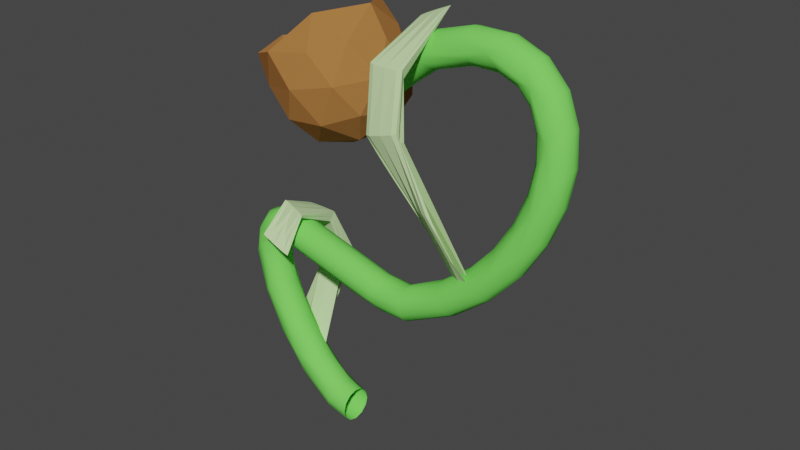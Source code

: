 # Source: untitled.blend  (saved by Blender 3.3.6; exported with 4.5.12 LTS)
import bpy
from mathutils import Matrix  # noqa: F401  (used for matrix-valued properties, if any)

bpy.ops.wm.read_factory_settings(use_empty=True)
scene = bpy.context.scene
scene.name = 'Scene'

# ---- collections
col_collection = bpy.data.collections.new('Collection'); scene.collection.children.link(col_collection)

# ---- materials (node trees are filled in below, after node groups)
mat_stem = bpy.data.materials.new('Stem')
mat_stem.use_transparent_shadow = False
mat_head = bpy.data.materials.new('Head')
mat_head.use_transparent_shadow = False
mat_leafs = bpy.data.materials.new('Leafs')
mat_leafs.use_transparent_shadow = False

# ---- material node trees
mat_stem.use_nodes = True; mat_stem.node_tree.nodes.clear()
_N = mat_stem.node_tree.nodes; _L = mat_stem.node_tree.links
n0 = _N.new('ShaderNodeBsdfPrincipled'); n0.name = 'Principled BSDF'; n0.location = (10, 300)
n0.distribution = 'GGX'
n0.subsurface_method = 'RANDOM_WALK_SKIN'
n0.inputs[0].default_value = (0.1912, 0.8, 0.1137, 1.0)
n0.inputs[3].default_value = 1.45
n0.inputs[11].default_value = 1.01
n0.inputs[13].default_value = 0.0
n0.inputs[20].default_value = 0.0
n0.inputs[27].default_value = (0.0, 0.0, 0.0, 1.0)
n0.inputs[28].default_value = 1.0
n1 = _N.new('ShaderNodeOutputMaterial'); n1.name = 'Material Output'; n1.location = (300, 300)
_L.new(n0.outputs[0], n1.inputs[0])
n1.is_active_output = True
mat_head.use_nodes = True; mat_head.node_tree.nodes.clear()
_N = mat_head.node_tree.nodes; _L = mat_head.node_tree.links
n0 = _N.new('ShaderNodeBsdfPrincipled'); n0.name = 'Principled BSDF'; n0.location = (10, 300)
n0.distribution = 'GGX'
n0.subsurface_method = 'RANDOM_WALK_SKIN'
n0.inputs[0].default_value = (0.3844, 0.1656, 0.04843, 1.0)
n0.inputs[3].default_value = 1.45
n0.inputs[11].default_value = 1.01
n0.inputs[13].default_value = 0.0
n0.inputs[20].default_value = 0.0
n0.inputs[27].default_value = (0.0, 0.0, 0.0, 1.0)
n0.inputs[28].default_value = 1.0
n1 = _N.new('ShaderNodeOutputMaterial'); n1.name = 'Material Output'; n1.location = (300, 300)
_L.new(n0.outputs[0], n1.inputs[0])
n1.is_active_output = True
mat_leafs.use_nodes = True; mat_leafs.node_tree.nodes.clear()
_N = mat_leafs.node_tree.nodes; _L = mat_leafs.node_tree.links
n0 = _N.new('ShaderNodeBsdfPrincipled'); n0.name = 'Principled BSDF'; n0.location = (10, 300)
n0.distribution = 'GGX'
n0.subsurface_method = 'RANDOM_WALK_SKIN'
n0.inputs[0].default_value = (0.5795, 0.8, 0.3993, 1.0)
n0.inputs[3].default_value = 1.45
n0.inputs[11].default_value = 1.01
n0.inputs[13].default_value = 0.0
n0.inputs[20].default_value = 0.0
n0.inputs[27].default_value = (0.0, 0.0, 0.0, 1.0)
n0.inputs[28].default_value = 1.0
n1 = _N.new('ShaderNodeOutputMaterial'); n1.name = 'Material Output'; n1.location = (300, 300)
_L.new(n0.outputs[0], n1.inputs[0])
n1.is_active_output = True

# ---- world
world_world = bpy.data.worlds.new('World'); scene.world = world_world
world_world.use_nodes = True; world_world.node_tree.nodes.clear()
_N = world_world.node_tree.nodes; _L = world_world.node_tree.links
n0 = _N.new('ShaderNodeOutputWorld'); n0.name = 'World Output'; n0.location = (300, 300)
n1 = _N.new('ShaderNodeBackground'); n1.name = 'Background'; n1.location = (10, 300)
n1.inputs[0].default_value = (0.05088, 0.05088, 0.05088, 1.0)
_L.new(n1.outputs[0], n0.inputs[0])
n0.is_active_output = True
world_world.color = (0.05088, 0.05088, 0.05088)
world_world.use_sun_shadow = False
world_world.sun_shadow_jitter_overblur = 0.0

# ---- meshes
me_nurbscurve = bpy.data.meshes.new('NurbsCurve')
me_nurbscurve.from_pydata([(0.1546, -0.1423, -0.4768), (0.155, -0.1057, -0.4402), (0.1553, -0.05573, -0.4268), (0.1554, -0.005732, -0.4402), (0.1549, 0.02837, -0.4781), (0.1547, 0.04397, -0.5327), (0.1543, 0.03087, -0.5768), (0.1539, -0.005726, -0.6134), (0.1536, -0.05573, -0.6268), (0.1535, -0.1057, -0.6134), (0.1537, -0.1423, -0.5768), (0.1541, -0.1557, -0.5268), (0.05772, -0.1396, -0.456), (0.06968, -0.1027, -0.4208), (0.0682, -0.0531, -0.4052), (0.0731, -0.004178, -0.4212), (0.01519, 0.03474, -0.5456), (0.003933, -0.001757, -0.5814), (0.04074, -0.05327, -0.607), (0.04299, -0.1033, -0.594), (0.009562, -0.1387, -0.5451), (0.02774, -0.1523, -0.4986), (-0.02051, 0.03821, -0.4109), (-0.04602, 0.05274, -0.4543), (-0.102, -0.04553, -0.5395), (-0.0647, -0.09772, -0.5451), (-0.1211, -0.1267, -0.3407), (-0.0988, -0.09062, -0.3103), (-0.09701, -0.04045, -0.2924), (-0.09265, 0.008532, -0.3119), (-0.1871, 0.04998, -0.4098), (-0.2091, 0.01406, -0.4407), (-0.2151, -0.08582, -0.4394), (-0.1976, -0.1231, -0.4072), (-0.2531, -0.1291, -0.2942), (-0.2064, 0.05656, -0.2541), (-0.3347, 0.0818, -0.1904), (-0.321, -0.02495, -0.3551), (-0.3507, -0.09991, -0.09549), (-0.2748, -0.07173, -0.1276), (-0.2589, -0.02138, -0.1205), (-0.2659, 0.03027, -0.1318), (-0.3683, 0.07146, -0.2175), (-0.3998, 0.03764, -0.2389), (-0.4087, -0.06477, -0.2347), (-0.3832, -0.1017, -0.2104), (-0.3699, 0.0789, -0.04533), (-0.5063, 0.001111, -0.1192), (-0.4104, -0.04726, 0.08187), (-0.3876, -5.63e-05, 0.07319), (-0.4, 0.0512, 0.0748), (-0.5129, 0.09529, 0.0004397), (-0.5517, 0.0617, -0.009247), (-0.5624, -0.03748, -0.002006), (-0.5312, -0.07666, 0.01283), (-0.488, -0.09297, 0.03618), (-0.4921, -0.07005, 0.1732), (-0.4732, 0.1011, 0.1588), (-0.5199, 0.1186, 0.1424), (-0.6262, 0.02745, 0.1216), (-0.4731, -0.02739, 0.2603), (-0.4534, 0.01913, 0.2487), (-0.4621, 0.06972, 0.25), (-0.5933, 0.1195, 0.2226), (-0.6165, 0.07964, 0.156), (-0.6271, -0.01948, 0.1639), (-0.6126, -0.05197, 0.2406), (-0.574, -0.06373, 0.3063), (-0.5136, -0.05259, 0.3335), (-0.4946, 0.1169, 0.3096), (-0.5433, 0.1378, 0.3199), (-0.6351, 0.09163, 0.2671), (-0.6539, 0.04362, 0.2718), (-0.6461, -0.007232, 0.2774), (-0.4613, -0.01634, 0.3539), (-0.4501, 0.0279, 0.3343), (-0.4554, 0.08007, 0.3353), (-0.5834, 0.1339, 0.3584), (-0.6216, 0.1031, 0.3748), (-0.6395, 0.05577, 0.3859), (-0.6321, 0.004618, 0.3888), (-0.6015, -0.03667, 0.3826), (-0.4749, -0.04584, 0.3972), (-0.47, 0.1232, 0.3628), (-0.493, 0.1465, 0.4053), (-0.533, 0.1422, 0.4382), (-0.5587, 0.1132, 0.4726), (-0.5707, 0.0668, 0.492), (-0.5658, 0.01527, 0.4912), (-0.5454, -0.02753, 0.4705), (-0.4966, -0.04882, 0.4506), (-0.3706, 0.122, 0.3565), (-0.4279, 0.1448, 0.4664), (-0.471, 0.1162, 0.5059), (-0.4904, 0.06999, 0.5253), (-0.4732, 0.01919, 0.5269), (-0.4682, -0.02483, 0.4988), (-0.3626, -0.04741, 0.3916), (-0.3695, -0.01919, 0.3479), (-0.3604, 0.02648, 0.3222), (-0.369, 0.07831, 0.3267), (-0.36, 0.1456, 0.4015), (-0.3537, 0.06899, 0.5216), (-0.2813, 0.1129, 0.4809), (-0.2807, 0.01522, 0.5019), (-0.2841, -0.02833, 0.4738), (-0.2933, -0.05185, 0.4285), (0.1139, -0.03415, 0.2287), (0.1185, 0.01172, 0.2035), (0.1131, 0.06359, 0.2076), (0.2955, 0.1233, 0.2954), (0.2967, 0.0953, 0.3395), (0.1563, 0.00165, 0.3928), (0.2954, -0.04596, 0.3322), (0.2897, -0.06957, 0.2862), (0.284, -0.06688, 0.2358), (0.2852, 0.1025, 0.1989), (0.2913, 0.126, 0.2446), (0.3003, 0.04929, 0.3638), (0.34, -0.03956, 0.1859), (0.3476, 0.006241, 0.1615), (0.3404, 0.05782, 0.1648), (0.3608, -0.003057, 0.3544), (0.5005, -0.06838, 0.2285), (0.5099, -0.03892, 0.1852), (0.5145, 0.005712, 0.1645), (0.5127, 0.05499, 0.165), (0.5055, 0.1001, 0.1922), (0.4946, 0.1246, 0.2382), (0.4834, 0.1217, 0.2901), (0.4739, 0.09272, 0.3329), (0.4695, 0.04757, 0.3548), (0.4711, -0.002647, 0.3533), (0.4783, -0.04679, 0.3263), (0.4894, -0.07117, 0.2805), (0.7717, -0.0554, 0.3632), (0.7936, -0.02675, 0.326), (0.8039, 0.01957, 0.3054), (0.7998, 0.07116, 0.3067), (0.7824, 0.1142, 0.3296), (0.8712, 0.1445, 0.4435), (0.7287, 0.1338, 0.4116), (0.7067, 0.1052, 0.4487), (0.6965, 0.05883, 0.4694), (0.7006, 0.007245, 0.4681), (0.718, -0.03578, 0.4452), (0.744, -0.05871, 0.4068), (0.9713, -0.0396, 0.5201), (0.9993, -0.01046, 0.4877), (1.012, 0.03608, 0.4693), (1.007, 0.08757, 0.4696), (0.9848, 0.1302, 0.4887), (0.9161, 0.1486, 0.559), (0.8881, 0.1195, 0.5913), (0.875, 0.07297, 0.6098), (0.8803, 0.02148, 0.6094), (0.9026, -0.02115, 0.5904), (1.018, -0.03516, 0.6356), (1.191, -0.01219, 0.7948), (1.161, 0.008553, 0.6735), (1.176, 0.05537, 0.6577), (1.17, 0.1067, 0.6569), (1.143, 0.1489, 0.6714), (1.168, 0.1796, 0.7885), (1.062, 0.1659, 0.7276), (1.029, 0.1362, 0.7543), (1.014, 0.08938, 0.7701), (1.02, 0.038, 0.7709), (1.047, -0.004161, 0.7564), (1.277, 0.02924, 0.8734), (1.294, 0.07637, 0.8606), (1.287, 0.1276, 0.8585), (1.258, 0.1692, 0.8678), (1.214, 0.1955, 1.016), (1.131, 0.1542, 0.928), (1.114, 0.107, 0.9408), (1.121, 0.05581, 0.9429), (1.15, 0.01419, 0.9337), (1.242, 0.004487, 1.024), (1.331, 0.02868, 1.182), (1.349, 0.0506, 1.078), (1.367, 0.0981, 1.069), (1.36, 0.1492, 1.065), (1.328, 0.1902, 1.068), (1.303, 0.2196, 1.169), (1.192, 0.1724, 1.102), (1.174, 0.1249, 1.112), (1.181, 0.07382, 1.115), (1.213, 0.03283, 1.112), (1.375, 0.0717, 1.278), (1.394, 0.1196, 1.273), (1.386, 0.1705, 1.268), (1.353, 0.2108, 1.264), (1.251, 0.2323, 1.367), (1.214, 0.1897, 1.267), (1.195, 0.1418, 1.272), (1.203, 0.09091, 1.278), (1.235, 0.05067, 1.282), (1.281, 0.04302, 1.39), (1.314, 0.05834, 1.458), (1.353, 0.09161, 1.466), (1.371, 0.1401, 1.465), (1.364, 0.1907, 1.458), (1.332, 0.23, 1.445), (1.265, 0.2559, 1.51), (1.198, 0.205, 1.411), (1.179, 0.1566, 1.411), (1.187, 0.1059, 1.419), (1.218, 0.0666, 1.431), (1.246, 0.07464, 1.61), (1.28, 0.1092, 1.629), (1.295, 0.1583, 1.635), (1.289, 0.2087, 1.625), (1.262, 0.2469, 1.602), (1.181, 0.2519, 1.545), (1.147, 0.2173, 1.525), (1.132, 0.1683, 1.52), (1.138, 0.1179, 1.53), (1.165, 0.07962, 1.552), (1.158, 0.07005, 1.644), (1.13, 0.08713, 1.723), (1.152, 0.1229, 1.754), (1.162, 0.1725, 1.764), (1.158, 0.2227, 1.752), (1.141, 0.26, 1.721), (1.115, 0.2744, 1.678), (1.087, 0.262, 1.636), (1.065, 0.2262, 1.606), (1.055, 0.1766, 1.596), (1.059, 0.1264, 1.608), (1.076, 0.08915, 1.639), (0.9677, 0.09436, 1.786), (0.9753, 0.1308, 1.822), (0.9789, 0.1807, 1.835), (0.9776, 0.2308, 1.821), (0.9718, 0.2675, 1.785), (0.8747, 0.2831, 1.751), (0.9536, 0.2679, 1.687), (0.946, 0.2315, 1.651), (0.9424, 0.1815, 1.638), (0.9437, 0.1315, 1.651), (0.9495, 0.09476, 1.687), (0.8955, 0.08272, 1.75), (0.7636, 0.09528, 1.786), (0.7583, 0.1318, 1.823), (0.756, 0.1818, 1.836), (0.7573, 0.2318, 1.823), (0.7618, 0.2685, 1.787), (0.7751, 0.2687, 1.687), (0.7804, 0.2321, 1.651), (0.7827, 0.1822, 1.638), (0.7814, 0.1321, 1.651), (0.7769, 0.09547, 1.687), (0.4596, 0.08648, 1.692), (0.4846, 0.1247, 1.745), (0.4663, 0.1741, 1.753), (0.4811, 0.2245, 1.745), (0.4526, 0.2599, 1.691), (0.4767, 0.2737, 1.648), (0.5033, 0.2611, 1.606), (0.5452, 0.2256, 1.583), (0.5486, 0.1758, 1.569), (0.5492, 0.1263, 1.584), (0.5111, 0.08807, 1.607), (0.487, 0.07409, 1.651), (0.362, 0.1168, 1.665), (0.3568, 0.2166, 1.664), (0.3075, 0.1629, 1.64), (0.42, 0.2168, 1.492), (0.4322, 0.1672, 1.483), (0.4261, 0.117, 1.494), (0.05552, 0.05348, 1.363), (0.03459, 0.08946, 1.394), (0.02953, 0.1895, 1.393), (0.04663, 0.2265, 1.361), (0.07432, 0.2407, 1.32), (0.136, 0.1426, 1.238), (0.0239, 0.1393, 1.405), (0.1041, 0.2284, 1.28), (0.1234, 0.1923, 1.248), (0.1281, 0.09225, 1.249), (0.1122, 0.05528, 1.282), (0.08452, 0.04107, 1.323), (-0.1353, 0.04502, 1.268), (-0.1342, 0.08376, 1.306), (-0.1335, 0.1313, 1.318), (-0.1335, 0.1783, 1.307), (-0.1341, 0.2157, 1.27), (-0.1351, 0.2307, 1.215), (-0.05488, 0.2193, 1.188), (-0.04399, 0.1827, 1.152), (-0.04508, 0.1327, 1.137), (-0.04162, 0.08305, 1.152), (-0.05052, 0.04611, 1.188), (-0.1363, 0.03007, 1.213), (-0.1359, 0.2181, 1.173), (-0.1366, 0.1815, 1.136), (-0.1371, 0.1316, 1.123), (-0.1372, 0.08153, 1.136), (-0.1369, 0.04487, 1.172)], [], [(16, 5, 6), (22, 15, 4), (24, 17, 18), (20, 25, 19), (30, 23, 16), (35, 29, 22), (37, 31, 24), (32, 37, 24), (42, 36, 30), (34, 45, 33), (36, 46, 35), (48, 38, 39), (46, 50, 41), (47, 52, 43), (53, 47, 44), (56, 55, 38), (51, 58, 36), (60, 56, 48), (57, 62, 50), (59, 64, 52), (65, 59, 53), (68, 67, 56), (63, 70, 58), (74, 68, 60), (69, 76, 62), (92, 84, 85), (90, 96, 89), (101, 91, 84), (102, 93, 94), (95, 102, 94), (97, 106, 90), (103, 92, 93), (97, 114, 106), (110, 101, 92), (107, 115, 97), (116, 109, 91), (118, 111, 102), (112, 118, 102), (113, 122, 112), (140, 151, 139), (158, 157, 147), (158, 178, 157), (173, 163, 164), (185, 173, 174), (178, 188, 177), (179, 198, 178), (193, 184, 173), (205, 193, 194), (198, 208, 197), (214, 204, 193), (219, 230, 218), (243, 242, 231), (236, 247, 235), (265, 253, 254), (257, 266, 256), (267, 265, 255), (266, 267, 255), (271, 264, 253), (259, 275, 258), (277, 272, 267), (273, 277, 267), (276, 279, 268), (280, 276, 270), (12, 0, 1, 13), (13, 1, 2, 14), (2, 3, 15, 14), (6, 7, 17, 16), (4, 15, 3), (7, 8, 18, 17), (18, 8, 9, 19), (19, 9, 10, 20), (20, 10, 11, 21), (4, 5, 23, 22), (24, 18, 19, 25), (16, 23, 5), (34, 21, 12, 26), (26, 12, 13, 27), (27, 13, 14, 28), (14, 15, 29, 28), (16, 17, 31, 30), (22, 29, 15), (32, 25, 20, 33), (24, 31, 17), (25, 32, 24), (33, 20, 21, 34), (22, 23, 36, 35), (38, 26, 27, 39), (30, 36, 23), (26, 38, 34), (39, 27, 28, 40), (28, 29, 41, 40), (30, 31, 43, 42), (35, 41, 29), (44, 32, 33, 45), (37, 43, 31), (32, 44, 37), (39, 40, 49, 48), (35, 46, 41), (37, 47, 43), (44, 47, 37), (38, 55, 34), (49, 40, 41, 50), (51, 42, 43, 52), (42, 51, 36), (44, 45, 54, 53), (45, 34, 55, 54), (57, 46, 36, 58), (48, 56, 38), (46, 57, 50), (48, 49, 61, 60), (47, 59, 52), (53, 59, 47), (56, 67, 55), (61, 49, 50, 62), (63, 51, 52, 64), (51, 63, 58), (53, 54, 66, 65), (54, 55, 67, 66), (69, 57, 58, 70), (60, 68, 56), (57, 69, 62), (71, 64, 59, 72), (64, 71, 63), (59, 65, 73, 72), (60, 61, 75, 74), (66, 73, 65), (75, 61, 62, 76), (77, 63, 71, 78), (63, 77, 70), (78, 71, 72, 79), (72, 73, 80, 79), (73, 66, 81, 80), (67, 68, 82, 90), (67, 81, 66), (83, 69, 70, 84), (74, 82, 68), (69, 83, 76), (84, 70, 77, 85), (85, 77, 78, 86), (86, 78, 79, 87), (79, 80, 88, 87), (80, 81, 89, 88), (81, 67, 90, 89), (85, 86, 93, 92), (83, 91, 76), (84, 91, 83), (86, 87, 94, 93), (94, 87, 88, 95), (95, 88, 89, 96), (97, 82, 74, 98), (82, 97, 90), (98, 74, 75, 99), (75, 76, 100, 99), (104, 95, 96, 105), (91, 100, 76), (92, 101, 84), (102, 103, 93), (95, 104, 102), (105, 96, 90, 106), (107, 98, 99, 108), (98, 107, 97), (99, 100, 109, 108), (92, 103, 111, 110), (91, 109, 100), (112, 104, 105, 113), (102, 111, 103), (104, 112, 102), (113, 105, 106, 114), (91, 101, 117, 116), (97, 115, 114), (119, 107, 108, 120), (110, 117, 101), (107, 119, 115), (108, 109, 121, 120), (134, 114, 115, 123), (116, 121, 109), (112, 122, 118), (123, 115, 119, 124), (124, 119, 120, 125), (120, 121, 126, 125), (121, 116, 127, 126), (116, 117, 128, 127), (117, 110, 129, 128), (110, 111, 130, 129), (111, 118, 131, 130), (131, 118, 122, 132), (132, 122, 113, 133), (133, 113, 114, 134), (134, 123, 135, 146), (123, 124, 136, 135), (124, 125, 137, 136), (137, 125, 126, 138), (138, 126, 127, 139), (139, 127, 128, 140), (140, 128, 129, 141), (141, 129, 130, 142), (142, 130, 131, 143), (131, 132, 144, 143), (132, 133, 145, 144), (133, 134, 146, 145), (146, 135, 147, 157), (135, 136, 148, 147), (136, 137, 149, 148), (149, 137, 138, 150), (150, 138, 139, 151), (152, 141, 142, 153), (141, 152, 140), (153, 142, 143, 154), (143, 144, 155, 154), (144, 145, 156, 155), (145, 146, 157, 156), (147, 148, 159, 158), (148, 149, 160, 159), (160, 149, 150, 161), (161, 150, 151, 162), (162, 151, 140, 163), (163, 140, 152, 164), (164, 152, 153, 165), (165, 153, 154, 166), (154, 155, 167, 166), (155, 156, 168, 167), (169, 159, 160, 170), (157, 168, 156), (159, 169, 158), (160, 161, 171, 170), (161, 162, 172, 171), (164, 165, 174, 173), (163, 172, 162), (165, 166, 175, 174), (175, 166, 167, 176), (176, 167, 168, 177), (177, 168, 157, 178), (179, 158, 169, 180), (158, 179, 178), (180, 169, 170, 181), (170, 171, 182, 181), (171, 172, 183, 182), (172, 163, 184, 183), (174, 175, 186, 185), (173, 184, 163), (186, 175, 176, 187), (187, 176, 177, 188), (189, 180, 181, 190), (21, 11, 0, 12), (180, 189, 179), (181, 182, 191, 190), (182, 183, 192, 191), (173, 185, 194, 193), (184, 192, 183), (185, 186, 195, 194), (195, 186, 187, 196), (196, 187, 188, 197), (197, 188, 178, 198), (199, 179, 189, 200), (179, 199, 198), (200, 189, 190, 201), (190, 191, 202, 201), (191, 192, 203, 202), (192, 184, 204, 203), (194, 195, 206, 205), (193, 204, 184), (206, 195, 196, 207), (207, 196, 197, 208), (219, 198, 199, 209), (209, 199, 200, 210), (210, 200, 201, 211), (201, 202, 212, 211), (202, 203, 213, 212), (193, 205, 215, 214), (204, 213, 203), (205, 206, 216, 215), (216, 206, 207, 217), (217, 207, 208, 218), (218, 208, 198, 219), (220, 209, 210, 221), (209, 220, 219), (221, 210, 211, 222), (211, 212, 223, 222), (212, 213, 224, 223), (213, 204, 225, 224), (204, 214, 226, 225), (214, 215, 227, 226), (215, 216, 228, 227), (228, 216, 217, 229), (229, 217, 218, 230), (219, 220, 231, 242), (220, 221, 232, 231), (221, 222, 233, 232), (233, 222, 223, 234), (234, 223, 224, 235), (235, 224, 225, 236), (236, 225, 226, 237), (237, 226, 227, 238), (238, 227, 228, 239), (228, 229, 240, 239), (229, 230, 241, 240), (230, 219, 242, 241), (231, 232, 244, 243), (232, 233, 245, 244), (245, 233, 234, 246), (246, 234, 235, 247), (248, 237, 238, 249), (237, 248, 236), (249, 238, 239, 250), (239, 240, 251, 250), (240, 241, 252, 251), (242, 243, 253, 264), (242, 252, 241), (243, 244, 254, 253), (244, 245, 255, 254), (255, 245, 246, 256), (256, 246, 247, 257), (257, 247, 236, 258), (258, 236, 248, 259), (259, 248, 249, 260), (260, 249, 250, 261), (250, 251, 262, 261), (251, 252, 263, 262), (252, 242, 264, 263), (268, 260, 261, 269), (255, 265, 254), (256, 266, 255), (260, 268, 259), (261, 262, 270, 269), (253, 265, 272, 271), (263, 270, 262), (273, 266, 257, 274), (267, 272, 265), (266, 273, 267), (274, 257, 258, 275), (278, 259, 268, 279), (269, 276, 268), (270, 276, 269), (271, 282, 264), (259, 278, 275), (270, 263, 281, 280), (263, 264, 282, 281), (282, 271, 283, 294), (271, 272, 284, 283), (272, 277, 285, 284), (285, 277, 273, 286), (286, 273, 274, 287), (287, 274, 275, 288), (288, 275, 278, 289), (289, 278, 279, 290), (290, 279, 276, 291), (276, 280, 292, 291), (280, 281, 293, 292), (281, 282, 294, 293), (295, 289, 290, 296), (289, 295, 288), (296, 290, 291, 297), (291, 292, 298, 297), (292, 293, 299, 298), (294, 299, 293)])
me_nurbscurve.polygons.foreach_set('use_smooth', [True] * 355)
_uv = me_nurbscurve.uv_layers.new(name='UVMap')
_uv.uv.foreach_set('vector', [0.02965, 0.5, -0.0002365, 0.4167, 0.0, 0.5, 0.04858, 0.3333, 0.02767, 0.25, 4.066e-06, 0.3333, 0.04788, 0.6667, 0.02876, 0.5833, 0.02083, 0.6667, 0.02922, 0.8333, 0.04167, 0.75, 0.02083, 0.75, 0.07286, 0.5, 0.04848, 0.4167, 0.02965, 0.5, 0.09299, 0.3333, 0.07084, 0.25, 0.04858, 0.3333, 0.09298, 0.6667, 0.0719, 0.5833, 0.04788, 0.6667, 0.07163, 0.75, 0.09298, 0.6667, 0.04788, 0.6667, 0.1147, 0.5, 0.115, 0.4167, 0.07286, 0.5, 0.09083, 0.9167, 0.1147, 0.8333, 0.0724, 0.8333, 0.115, 0.4167, 0.1376, 0.3333, 0.09299, 0.3333, 0.1588, 0.08333, 0.1263, 0.0, 0.1147, 0.08333, 0.1376, 0.3333, 0.1585, 0.25, 0.1147, 0.25, 0.1382, 0.6667, 0.1575, 0.5833, 0.1147, 0.5833, 0.1578, 0.75, 0.1382, 0.6667, 0.1147, 0.75, 0.1812, 1.0, 0.157, 0.9167, 0.1263, 1.0, 0.1566, 0.5, 0.1809, 0.4167, 0.115, 0.4167, 0.2018, 0.08333, 0.1812, 0.0, 0.1588, 0.08333, 0.1808, 0.3333, 0.2015, 0.25, 0.1585, 0.25, 0.1815, 0.6667, 0.1875, 0.5833, 0.1575, 0.5833, 0.1875, 0.75, 0.1815, 0.6667, 0.1578, 0.75, 0.2232, 1.0, 0.2139, 0.9167, 0.1812, 1.0, 0.1999, 0.5, 0.2232, 0.4167, 0.1809, 0.4167, 0.2594, 0.08333, 0.2232, 0.0, 0.2018, 0.08333, 0.2227, 0.3333, 0.2615, 0.25, 0.2015, 0.25, 0.285, 0.5, 0.2565, 0.4167, 0.25, 0.5, 0.2603, 0.9167, 0.2754, 0.8333, 0.25, 0.8333, 0.3059, 0.4167, 0.3051, 0.3333, 0.2565, 0.4167, 0.3039, 0.6667, 0.2751, 0.5833, 0.2708, 0.6667, 0.275, 0.75, 0.3039, 0.6667, 0.2708, 0.6667, 0.3065, 1.0, 0.3225, 0.9167, 0.2603, 0.9167, 0.3219, 0.5833, 0.285, 0.5, 0.2751, 0.5833, 0.3065, 1.0, 0.4396, 0.9167, 0.3225, 0.9167, 0.4399, 0.5, 0.3059, 0.4167, 0.285, 0.5, 0.4071, 0.08333, 0.4397, 0.0, 0.3065, 0.0, 0.4403, 0.3333, 0.4073, 0.25, 0.3051, 0.3333, 0.4389, 0.6667, 0.4389, 0.5833, 0.3039, 0.6667, 0.4079, 0.75, 0.4389, 0.6667, 0.3039, 0.6667, 0.4394, 0.8333, 0.4524, 0.75, 0.4079, 0.75, 0.5323, 0.4167, 0.5417, 0.3333, 0.5208, 0.3333, 0.5731, 1.0, 0.5519, 0.9167, 0.5417, 1.0, 0.5731, 1.0, 0.5957, 0.9167, 0.5519, 0.9167, 0.596, 0.5, 0.5731, 0.4167, 0.5625, 0.5, 0.6042, 0.5833, 0.596, 0.5, 0.5833, 0.5833, 0.5957, 0.9167, 0.6042, 0.8333, 0.5833, 0.8333, 0.6142, 1.0, 0.6385, 0.9167, 0.5957, 0.9167, 0.6388, 0.5, 0.6146, 0.4167, 0.596, 0.5, 0.6458, 0.5833, 0.6388, 0.5, 0.625, 0.5833, 0.6385, 0.9167, 0.6458, 0.8333, 0.625, 0.8333, 0.6667, 0.5, 0.6567, 0.4167, 0.6388, 0.5, 0.6778, 0.9167, 0.6875, 0.8333, 0.6667, 0.8333, 0.7292, 1.0, 0.7153, 0.9167, 0.7083, 1.0, 0.7178, 0.4167, 0.7292, 0.3333, 0.7083, 0.3333, 0.8027, 0.08333, 0.7723, 0.0, 0.7573, 0.08333, 0.7718, 0.3333, 0.8025, 0.25, 0.7571, 0.25, 0.8183, 0.1667, 0.8027, 0.08333, 0.7608, 0.1667, 0.8025, 0.25, 0.8183, 0.1667, 0.7608, 0.1667, 0.918, 1.0, 0.7705, 0.9167, 0.7723, 1.0, 0.7699, 0.5, 0.9177, 0.4167, 0.7716, 0.4167, 0.917, 0.1667, 0.9172, 0.08333, 0.8183, 0.1667, 0.917, 0.25, 0.917, 0.1667, 0.8183, 0.1667, 0.9182, 0.6667, 0.9186, 0.5833, 0.8186, 0.5833, 0.919, 0.75, 0.9182, 0.6667, 0.8187, 0.75, 0.02674, 0.0, 0.0, 0.0, 0.0, 0.08333, 0.02747, 0.08333, 0.02747, 0.08333, 0.0, 0.08333, 0.0, 0.1667, 0.02987, 0.1667, 0.0, 0.1667, 0.0, 0.25, 0.02767, 0.25, 0.02987, 0.1667, 0.0, 0.5, 0.0, 0.5833, 0.02876, 0.5833, 0.02965, 0.5, 4.066e-06, 0.3333, 0.02767, 0.25, 0.0, 0.25, 0.0, 0.5833, 0.0, 0.6667, 0.02083, 0.6667, 0.02876, 0.5833, 0.02083, 0.6667, 0.0, 0.6667, 0.0, 0.75, 0.02083, 0.75, 0.02083, 0.75, 0.0, 0.75, 0.0, 0.8333, 0.02922, 0.8333, 0.02922, 0.8333, 0.0, 0.8333, 0.0, 0.9167, 0.02926, 0.9167, 4.066e-06, 0.3333, -0.0002365, 0.4167, 0.04848, 0.4167, 0.04858, 0.3333, 0.04788, 0.6667, 0.02083, 0.6667, 0.02083, 0.75, 0.04167, 0.75, 0.02965, 0.5, 0.04848, 0.4167, -0.0002365, 0.4167, 0.09083, 0.9167, 0.02926, 0.9167, 0.02674, 1.0, 0.06972, 1.0, 0.06972, 0.0, 0.02674, 0.0, 0.02747, 0.08333, 0.07059, 0.08333, 0.07059, 0.08333, 0.02747, 0.08333, 0.02987, 0.1667, 0.07312, 0.1667, 0.02987, 0.1667, 0.02767, 0.25, 0.07084, 0.25, 0.07312, 0.1667, 0.02965, 0.5, 0.02876, 0.5833, 0.0719, 0.5833, 0.07286, 0.5, 0.04858, 0.3333, 0.07084, 0.25, 0.02767, 0.25, 0.07163, 0.75, 0.04167, 0.75, 0.02922, 0.8333, 0.0724, 0.8333, 0.04788, 0.6667, 0.0719, 0.5833, 0.02876, 0.5833, 0.04167, 0.75, 0.07163, 0.75, 0.04788, 0.6667, 0.0724, 0.8333, 0.02922, 0.8333, 0.02926, 0.9167, 0.09083, 0.9167, 0.04858, 0.3333, 0.04848, 0.4167, 0.115, 0.4167, 0.09299, 0.3333, 0.1263, 0.0, 0.06972, 0.0, 0.07059, 0.08333, 0.1147, 0.08333, 0.07286, 0.5, 0.115, 0.4167, 0.04848, 0.4167, 0.06972, 1.0, 0.1263, 1.0, 0.09083, 0.9167, 0.1147, 0.08333, 0.07059, 0.08333, 0.07312, 0.1667, 0.1147, 0.1667, 0.07312, 0.1667, 0.07084, 0.25, 0.1147, 0.25, 0.1147, 0.1667, 0.07286, 0.5, 0.0719, 0.5833, 0.1147, 0.5833, 0.1147, 0.5, 0.09299, 0.3333, 0.1147, 0.25, 0.07084, 0.25, 0.1147, 0.75, 0.07163, 0.75, 0.0724, 0.8333, 0.1147, 0.8333, 0.09298, 0.6667, 0.1147, 0.5833, 0.0719, 0.5833, 0.07163, 0.75, 0.1147, 0.75, 0.09298, 0.6667, 0.1147, 0.08333, 0.1147, 0.1667, 0.1563, 0.1667, 0.1588, 0.08333, 0.09299, 0.3333, 0.1376, 0.3333, 0.1147, 0.25, 0.09298, 0.6667, 0.1382, 0.6667, 0.1147, 0.5833, 0.1147, 0.75, 0.1382, 0.6667, 0.09298, 0.6667, 0.1263, 1.0, 0.157, 0.9167, 0.09083, 0.9167, 0.1563, 0.1667, 0.1147, 0.1667, 0.1147, 0.25, 0.1585, 0.25, 0.1566, 0.5, 0.1147, 0.5, 0.1147, 0.5833, 0.1575, 0.5833, 0.1147, 0.5, 0.1566, 0.5, 0.115, 0.4167, 0.1147, 0.75, 0.1147, 0.8333, 0.157, 0.8333, 0.1578, 0.75, 0.1147, 0.8333, 0.09083, 0.9167, 0.157, 0.9167, 0.157, 0.8333, 0.1808, 0.3333, 0.1376, 0.3333, 0.115, 0.4167, 0.1809, 0.4167, 0.1588, 0.08333, 0.1812, 0.0, 0.1263, 0.0, 0.1376, 0.3333, 0.1808, 0.3333, 0.1585, 0.25, 0.1588, 0.08333, 0.1563, 0.1667, 0.1993, 0.1667, 0.2018, 0.08333, 0.1382, 0.6667, 0.1815, 0.6667, 0.1575, 0.5833, 0.1578, 0.75, 0.1815, 0.6667, 0.1382, 0.6667, 0.1812, 1.0, 0.2139, 0.9167, 0.157, 0.9167, 0.1993, 0.1667, 0.1563, 0.1667, 0.1585, 0.25, 0.2015, 0.25, 0.1999, 0.5, 0.1566, 0.5, 0.1575, 0.5833, 0.1875, 0.5833, 0.1566, 0.5, 0.1999, 0.5, 0.1809, 0.4167, 0.1578, 0.75, 0.157, 0.8333, 0.2003, 0.8333, 0.1875, 0.75, 0.157, 0.8333, 0.157, 0.9167, 0.2139, 0.9167, 0.2003, 0.8333, 0.2227, 0.3333, 0.1808, 0.3333, 0.1809, 0.4167, 0.2232, 0.4167, 0.2018, 0.08333, 0.2232, 0.0, 0.1812, 0.0, 0.1808, 0.3333, 0.2227, 0.3333, 0.2015, 0.25, 0.2083, 0.5833, 0.1875, 0.5833, 0.1815, 0.6667, 0.2083, 0.6667, 0.1875, 0.5833, 0.2083, 0.5833, 0.1999, 0.5, 0.1815, 0.6667, 0.1875, 0.75, 0.2083, 0.75, 0.2083, 0.6667, 0.2018, 0.08333, 0.1993, 0.1667, 0.2523, 0.1667, 0.2594, 0.08333, 0.2003, 0.8333, 0.2083, 0.75, 0.1875, 0.75, 0.2523, 0.1667, 0.1993, 0.1667, 0.2015, 0.25, 0.2615, 0.25, 0.2292, 0.5, 0.1999, 0.5, 0.2083, 0.5833, 0.2292, 0.5833, 0.1999, 0.5, 0.2292, 0.5, 0.2232, 0.4167, 0.2292, 0.5833, 0.2083, 0.5833, 0.2083, 0.6667, 0.2292, 0.6667, 0.2083, 0.6667, 0.2083, 0.75, 0.2292, 0.75, 0.2292, 0.6667, 0.2083, 0.75, 0.2003, 0.8333, 0.2292, 0.8333, 0.2292, 0.75, 0.2139, 0.9167, 0.2232, 1.0, 0.2608, 1.0, 0.2603, 0.9167, 0.2139, 0.9167, 0.2292, 0.8333, 0.2003, 0.8333, 0.25, 0.3333, 0.2227, 0.3333, 0.2232, 0.4167, 0.2565, 0.4167, 0.2594, 0.08333, 0.2608, 0.0, 0.2232, 0.0, 0.2227, 0.3333, 0.25, 0.3333, 0.2615, 0.25, 0.2565, 0.4167, 0.2232, 0.4167, 0.2292, 0.5, 0.25, 0.5, 0.25, 0.5, 0.2292, 0.5, 0.2292, 0.5833, 0.25, 0.5833, 0.25, 0.5833, 0.2292, 0.5833, 0.2292, 0.6667, 0.25, 0.6667, 0.2292, 0.6667, 0.2292, 0.75, 0.25, 0.75, 0.25, 0.6667, 0.2292, 0.75, 0.2292, 0.8333, 0.25, 0.8333, 0.25, 0.75, 0.2292, 0.8333, 0.2139, 0.9167, 0.2603, 0.9167, 0.25, 0.8333, 0.25, 0.5, 0.25, 0.5833, 0.2751, 0.5833, 0.285, 0.5, 0.25, 0.3333, 0.3051, 0.3333, 0.2615, 0.25, 0.2565, 0.4167, 0.3051, 0.3333, 0.25, 0.3333, 0.25, 0.5833, 0.25, 0.6667, 0.2708, 0.6667, 0.2751, 0.5833, 0.2708, 0.6667, 0.25, 0.6667, 0.25, 0.75, 0.275, 0.75, 0.275, 0.75, 0.25, 0.75, 0.25, 0.8333, 0.2754, 0.8333, 0.3065, 0.0, 0.2608, 0.0, 0.2594, 0.08333, 0.3064, 0.08333, 0.2608, 1.0, 0.3065, 1.0, 0.2603, 0.9167, 0.3064, 0.08333, 0.2594, 0.08333, 0.2523, 0.1667, 0.3096, 0.1667, 0.2523, 0.1667, 0.2615, 0.25, 0.3068, 0.25, 0.3096, 0.1667, 0.3217, 0.75, 0.275, 0.75, 0.2754, 0.8333, 0.3224, 0.8333, 0.3051, 0.3333, 0.3068, 0.25, 0.2615, 0.25, 0.285, 0.5, 0.3059, 0.4167, 0.2565, 0.4167, 0.3039, 0.6667, 0.3219, 0.5833, 0.2751, 0.5833, 0.275, 0.75, 0.3217, 0.75, 0.3039, 0.6667, 0.3224, 0.8333, 0.2754, 0.8333, 0.2603, 0.9167, 0.3225, 0.9167, 0.4071, 0.08333, 0.3064, 0.08333, 0.3096, 0.1667, 0.4087, 0.1667, 0.3064, 0.08333, 0.4071, 0.08333, 0.3065, 0.0, 0.3096, 0.1667, 0.3068, 0.25, 0.4073, 0.25, 0.4087, 0.1667, 0.285, 0.5, 0.3219, 0.5833, 0.4389, 0.5833, 0.4399, 0.5, 0.3051, 0.3333, 0.4073, 0.25, 0.3068, 0.25, 0.4079, 0.75, 0.3217, 0.75, 0.3224, 0.8333, 0.4394, 0.8333, 0.3039, 0.6667, 0.4389, 0.5833, 0.3219, 0.5833, 0.3217, 0.75, 0.4079, 0.75, 0.3039, 0.6667, 0.4394, 0.8333, 0.3224, 0.8333, 0.3225, 0.9167, 0.4396, 0.9167, 0.3051, 0.3333, 0.3059, 0.4167, 0.4402, 0.4167, 0.4403, 0.3333, 0.3065, 1.0, 0.4397, 1.0, 0.4396, 0.9167, 0.4518, 0.08333, 0.4071, 0.08333, 0.4087, 0.1667, 0.4537, 0.1667, 0.4399, 0.5, 0.4402, 0.4167, 0.3059, 0.4167, 0.4071, 0.08333, 0.4518, 0.08333, 0.4397, 0.0, 0.4087, 0.1667, 0.4073, 0.25, 0.452, 0.25, 0.4537, 0.1667, 0.4919, 0.9167, 0.4396, 0.9167, 0.4397, 1.0, 0.4915, 1.0, 0.4403, 0.3333, 0.452, 0.25, 0.4073, 0.25, 0.4079, 0.75, 0.4524, 0.75, 0.4389, 0.6667, 0.4915, 0.0, 0.4397, 0.0, 0.4518, 0.08333, 0.4915, 0.08333, 0.4915, 0.08333, 0.4518, 0.08333, 0.4537, 0.1667, 0.4916, 0.1667, 0.4537, 0.1667, 0.452, 0.25, 0.4915, 0.25, 0.4916, 0.1667, 0.452, 0.25, 0.4403, 0.3333, 0.4915, 0.3333, 0.4915, 0.25, 0.4403, 0.3333, 0.4402, 0.4167, 0.4916, 0.4167, 0.4915, 0.3333, 0.4402, 0.4167, 0.4399, 0.5, 0.492, 0.5, 0.4916, 0.4167, 0.4399, 0.5, 0.4389, 0.5833, 0.4921, 0.5833, 0.492, 0.5, 0.4389, 0.5833, 0.4389, 0.6667, 0.4921, 0.6667, 0.4921, 0.5833, 0.4921, 0.6667, 0.4389, 0.6667, 0.4524, 0.75, 0.4921, 0.75, 0.4921, 0.75, 0.4524, 0.75, 0.4394, 0.8333, 0.492, 0.8333, 0.492, 0.8333, 0.4394, 0.8333, 0.4396, 0.9167, 0.4919, 0.9167, 0.4919, 0.9167, 0.4915, 1.0, 0.5208, 1.0, 0.5208, 0.9167, 0.4915, 0.0, 0.4915, 0.08333, 0.5208, 0.08333, 0.5208, 0.0, 0.4915, 0.08333, 0.4916, 0.1667, 0.5208, 0.1667, 0.5208, 0.08333, 0.5208, 0.1667, 0.4916, 0.1667, 0.4915, 0.25, 0.5208, 0.25, 0.5208, 0.25, 0.4915, 0.25, 0.4915, 0.3333, 0.5208, 0.3333, 0.5208, 0.3333, 0.4915, 0.3333, 0.4916, 0.4167, 0.5323, 0.4167, 0.5323, 0.4167, 0.4916, 0.4167, 0.492, 0.5, 0.5208, 0.5, 0.5208, 0.5, 0.492, 0.5, 0.4921, 0.5833, 0.5208, 0.5833, 0.5208, 0.5833, 0.4921, 0.5833, 0.4921, 0.6667, 0.5208, 0.6667, 0.4921, 0.6667, 0.4921, 0.75, 0.5208, 0.75, 0.5208, 0.6667, 0.4921, 0.75, 0.492, 0.8333, 0.5208, 0.8333, 0.5208, 0.75, 0.492, 0.8333, 0.4919, 0.9167, 0.5208, 0.9167, 0.5208, 0.8333, 0.5208, 0.9167, 0.5208, 1.0, 0.5417, 1.0, 0.5519, 0.9167, 0.5208, 0.0, 0.5208, 0.08333, 0.5417, 0.08333, 0.5417, 0.0, 0.5208, 0.08333, 0.5208, 0.1667, 0.5417, 0.1667, 0.5417, 0.08333, 0.5417, 0.1667, 0.5208, 0.1667, 0.5208, 0.25, 0.5417, 0.25, 0.5417, 0.25, 0.5208, 0.25, 0.5208, 0.3333, 0.5417, 0.3333, 0.5417, 0.5, 0.5208, 0.5, 0.5208, 0.5833, 0.5417, 0.5833, 0.5208, 0.5, 0.5417, 0.5, 0.5323, 0.4167, 0.5417, 0.5833, 0.5208, 0.5833, 0.5208, 0.6667, 0.5417, 0.6667, 0.5208, 0.6667, 0.5208, 0.75, 0.5417, 0.75, 0.5417, 0.6667, 0.5208, 0.75, 0.5208, 0.8333, 0.5417, 0.8333, 0.5417, 0.75, 0.5208, 0.8333, 0.5208, 0.9167, 0.5519, 0.9167, 0.5417, 0.8333, 0.5417, 0.0, 0.5417, 0.08333, 0.5625, 0.08333, 0.5731, 0.0, 0.5417, 0.08333, 0.5417, 0.1667, 0.5625, 0.1667, 0.5625, 0.08333, 0.5625, 0.1667, 0.5417, 0.1667, 0.5417, 0.25, 0.5625, 0.25, 0.5625, 0.25, 0.5417, 0.25, 0.5417, 0.3333, 0.5625, 0.3333, 0.5625, 0.3333, 0.5417, 0.3333, 0.5323, 0.4167, 0.5731, 0.4167, 0.5731, 0.4167, 0.5323, 0.4167, 0.5417, 0.5, 0.5625, 0.5, 0.5625, 0.5, 0.5417, 0.5, 0.5417, 0.5833, 0.5625, 0.5833, 0.5625, 0.5833, 0.5417, 0.5833, 0.5417, 0.6667, 0.5625, 0.6667, 0.5417, 0.6667, 0.5417, 0.75, 0.5625, 0.75, 0.5625, 0.6667, 0.5417, 0.75, 0.5417, 0.8333, 0.5625, 0.8333, 0.5625, 0.75, 0.5833, 0.08333, 0.5625, 0.08333, 0.5625, 0.1667, 0.5833, 0.1667, 0.5519, 0.9167, 0.5625, 0.8333, 0.5417, 0.8333, 0.5625, 0.08333, 0.5833, 0.08333, 0.5731, 0.0, 0.5625, 0.1667, 0.5625, 0.25, 0.5833, 0.25, 0.5833, 0.1667, 0.5625, 0.25, 0.5625, 0.3333, 0.5833, 0.3333, 0.5833, 0.25, 0.5625, 0.5, 0.5625, 0.5833, 0.5833, 0.5833, 0.596, 0.5, 0.5731, 0.4167, 0.5833, 0.3333, 0.5625, 0.3333, 0.5625, 0.5833, 0.5625, 0.6667, 0.5833, 0.6667, 0.5833, 0.5833, 0.5833, 0.6667, 0.5625, 0.6667, 0.5625, 0.75, 0.5833, 0.75, 0.5833, 0.75, 0.5625, 0.75, 0.5625, 0.8333, 0.5833, 0.8333, 0.5833, 0.8333, 0.5625, 0.8333, 0.5519, 0.9167, 0.5957, 0.9167, 0.6142, 0.0, 0.5731, 0.0, 0.5833, 0.08333, 0.6042, 0.08333, 0.5731, 1.0, 0.6142, 1.0, 0.5957, 0.9167, 0.6042, 0.08333, 0.5833, 0.08333, 0.5833, 0.1667, 0.6042, 0.1667, 0.5833, 0.1667, 0.5833, 0.25, 0.6042, 0.25, 0.6042, 0.1667, 0.5833, 0.25, 0.5833, 0.3333, 0.6042, 0.3333, 0.6042, 0.25, 0.5833, 0.3333, 0.5731, 0.4167, 0.6146, 0.4167, 0.6042, 0.3333, 0.5833, 0.5833, 0.5833, 0.6667, 0.6042, 0.6667, 0.6042, 0.5833, 0.596, 0.5, 0.6146, 0.4167, 0.5731, 0.4167, 0.6042, 0.6667, 0.5833, 0.6667, 0.5833, 0.75, 0.6042, 0.75, 0.6042, 0.75, 0.5833, 0.75, 0.5833, 0.8333, 0.6042, 0.8333, 0.625, 0.08333, 0.6042, 0.08333, 0.6042, 0.1667, 0.625, 0.1667, 0.02926, 0.9167, 0.0, 0.9167, 0.0, 1.0, 0.02674, 1.0, 0.6042, 0.08333, 0.625, 0.08333, 0.6142, 0.0, 0.6042, 0.1667, 0.6042, 0.25, 0.625, 0.25, 0.625, 0.1667, 0.6042, 0.25, 0.6042, 0.3333, 0.625, 0.3333, 0.625, 0.25, 0.596, 0.5, 0.6042, 0.5833, 0.625, 0.5833, 0.6388, 0.5, 0.6146, 0.4167, 0.625, 0.3333, 0.6042, 0.3333, 0.6042, 0.5833, 0.6042, 0.6667, 0.625, 0.6667, 0.625, 0.5833, 0.625, 0.6667, 0.6042, 0.6667, 0.6042, 0.75, 0.625, 0.75, 0.625, 0.75, 0.6042, 0.75, 0.6042, 0.8333, 0.625, 0.8333, 0.625, 0.8333, 0.6042, 0.8333, 0.5957, 0.9167, 0.6385, 0.9167, 0.6458, 0.0, 0.6142, 0.0, 0.625, 0.08333, 0.6458, 0.08333, 0.6142, 1.0, 0.6458, 1.0, 0.6385, 0.9167, 0.6458, 0.08333, 0.625, 0.08333, 0.625, 0.1667, 0.6458, 0.1667, 0.625, 0.1667, 0.625, 0.25, 0.6458, 0.25, 0.6458, 0.1667, 0.625, 0.25, 0.625, 0.3333, 0.6458, 0.3333, 0.6458, 0.25, 0.625, 0.3333, 0.6146, 0.4167, 0.6567, 0.4167, 0.6458, 0.3333, 0.625, 0.5833, 0.625, 0.6667, 0.6458, 0.6667, 0.6458, 0.5833, 0.6388, 0.5, 0.6567, 0.4167, 0.6146, 0.4167, 0.6458, 0.6667, 0.625, 0.6667, 0.625, 0.75, 0.6458, 0.75, 0.6458, 0.75, 0.625, 0.75, 0.625, 0.8333, 0.6458, 0.8333, 0.6778, 0.9167, 0.6385, 0.9167, 0.6458, 1.0, 0.6667, 1.0, 0.6667, 0.0, 0.6458, 0.0, 0.6458, 0.08333, 0.6667, 0.08333, 0.6667, 0.08333, 0.6458, 0.08333, 0.6458, 0.1667, 0.6667, 0.1667, 0.6458, 0.1667, 0.6458, 0.25, 0.6667, 0.25, 0.6667, 0.1667, 0.6458, 0.25, 0.6458, 0.3333, 0.6667, 0.3333, 0.6667, 0.25, 0.6388, 0.5, 0.6458, 0.5833, 0.6667, 0.5833, 0.6667, 0.5, 0.6567, 0.4167, 0.6667, 0.3333, 0.6458, 0.3333, 0.6458, 0.5833, 0.6458, 0.6667, 0.6667, 0.6667, 0.6667, 0.5833, 0.6667, 0.6667, 0.6458, 0.6667, 0.6458, 0.75, 0.6667, 0.75, 0.6667, 0.75, 0.6458, 0.75, 0.6458, 0.8333, 0.6667, 0.8333, 0.6667, 0.8333, 0.6458, 0.8333, 0.6385, 0.9167, 0.6778, 0.9167, 0.6875, 0.0, 0.6667, 0.0, 0.6667, 0.08333, 0.6875, 0.08333, 0.6667, 1.0, 0.6875, 1.0, 0.6778, 0.9167, 0.6875, 0.08333, 0.6667, 0.08333, 0.6667, 0.1667, 0.6875, 0.1667, 0.6667, 0.1667, 0.6667, 0.25, 0.6875, 0.25, 0.6875, 0.1667, 0.6667, 0.25, 0.6667, 0.3333, 0.6875, 0.3333, 0.6875, 0.25, 0.6667, 0.3333, 0.6567, 0.4167, 0.6875, 0.4167, 0.6875, 0.3333, 0.6567, 0.4167, 0.6667, 0.5, 0.6875, 0.5, 0.6875, 0.4167, 0.6667, 0.5, 0.6667, 0.5833, 0.6875, 0.5833, 0.6875, 0.5, 0.6667, 0.5833, 0.6667, 0.6667, 0.6875, 0.6667, 0.6875, 0.5833, 0.6875, 0.6667, 0.6667, 0.6667, 0.6667, 0.75, 0.6875, 0.75, 0.6875, 0.75, 0.6667, 0.75, 0.6667, 0.8333, 0.6875, 0.8333, 0.6778, 0.9167, 0.6875, 1.0, 0.7083, 1.0, 0.7153, 0.9167, 0.6875, 0.0, 0.6875, 0.08333, 0.7083, 0.08333, 0.7083, 0.0, 0.6875, 0.08333, 0.6875, 0.1667, 0.7083, 0.1667, 0.7083, 0.08333, 0.7083, 0.1667, 0.6875, 0.1667, 0.6875, 0.25, 0.7083, 0.25, 0.7083, 0.25, 0.6875, 0.25, 0.6875, 0.3333, 0.7083, 0.3333, 0.7083, 0.3333, 0.6875, 0.3333, 0.6875, 0.4167, 0.7178, 0.4167, 0.7178, 0.4167, 0.6875, 0.4167, 0.6875, 0.5, 0.7083, 0.5, 0.7083, 0.5, 0.6875, 0.5, 0.6875, 0.5833, 0.7083, 0.5833, 0.7083, 0.5833, 0.6875, 0.5833, 0.6875, 0.6667, 0.7083, 0.6667, 0.6875, 0.6667, 0.6875, 0.75, 0.7083, 0.75, 0.7083, 0.6667, 0.6875, 0.75, 0.6875, 0.8333, 0.7083, 0.8333, 0.7083, 0.75, 0.6875, 0.8333, 0.6778, 0.9167, 0.7153, 0.9167, 0.7083, 0.8333, 0.7083, 0.0, 0.7083, 0.08333, 0.7292, 0.08333, 0.7292, 0.0, 0.7083, 0.08333, 0.7083, 0.1667, 0.7292, 0.1667, 0.7292, 0.08333, 0.7292, 0.1667, 0.7083, 0.1667, 0.7083, 0.25, 0.7292, 0.25, 0.7292, 0.25, 0.7083, 0.25, 0.7083, 0.3333, 0.7292, 0.3333, 0.7292, 0.5, 0.7083, 0.5, 0.7083, 0.5833, 0.7292, 0.5833, 0.7083, 0.5, 0.7292, 0.5, 0.7178, 0.4167, 0.7292, 0.5833, 0.7083, 0.5833, 0.7083, 0.6667, 0.7292, 0.6667, 0.7083, 0.6667, 0.7083, 0.75, 0.7292, 0.75, 0.7292, 0.6667, 0.7083, 0.75, 0.7083, 0.8333, 0.7292, 0.8333, 0.7292, 0.75, 0.7153, 0.9167, 0.7292, 1.0, 0.7723, 1.0, 0.7705, 0.9167, 0.7153, 0.9167, 0.7292, 0.8333, 0.7083, 0.8333, 0.7292, 0.0, 0.7292, 0.08333, 0.7573, 0.08333, 0.7723, 0.0, 0.7292, 0.08333, 0.7292, 0.1667, 0.7608, 0.1667, 0.7573, 0.08333, 0.7608, 0.1667, 0.7292, 0.1667, 0.7292, 0.25, 0.7571, 0.25, 0.7571, 0.25, 0.7292, 0.25, 0.7292, 0.3333, 0.7718, 0.3333, 0.7718, 0.3333, 0.7292, 0.3333, 0.7178, 0.4167, 0.7716, 0.4167, 0.7716, 0.4167, 0.7178, 0.4167, 0.7292, 0.5, 0.7699, 0.5, 0.7699, 0.5, 0.7292, 0.5, 0.7292, 0.5833, 0.7607, 0.5833, 0.7607, 0.5833, 0.7292, 0.5833, 0.7292, 0.6667, 0.7632, 0.6667, 0.7292, 0.6667, 0.7292, 0.75, 0.7608, 0.75, 0.7632, 0.6667, 0.7292, 0.75, 0.7292, 0.8333, 0.77, 0.8333, 0.7608, 0.75, 0.7292, 0.8333, 0.7153, 0.9167, 0.7705, 0.9167, 0.77, 0.8333, 0.8186, 0.5833, 0.7607, 0.5833, 0.7632, 0.6667, 0.8183, 0.6667, 0.7608, 0.1667, 0.8027, 0.08333, 0.7573, 0.08333, 0.7571, 0.25, 0.8025, 0.25, 0.7608, 0.1667, 0.7607, 0.5833, 0.8186, 0.5833, 0.7699, 0.5, 0.7632, 0.6667, 0.7608, 0.75, 0.8187, 0.75, 0.8183, 0.6667, 0.7723, 0.0, 0.8027, 0.08333, 0.9172, 0.08333, 0.918, 0.0, 0.77, 0.8333, 0.8187, 0.75, 0.7608, 0.75, 0.917, 0.25, 0.8025, 0.25, 0.7718, 0.3333, 0.9176, 0.3333, 0.8183, 0.1667, 0.9172, 0.08333, 0.8027, 0.08333, 0.8025, 0.25, 0.917, 0.25, 0.8183, 0.1667, 0.9176, 0.3333, 0.7718, 0.3333, 0.7716, 0.4167, 0.9177, 0.4167, 0.9174, 0.5, 0.7699, 0.5, 0.8186, 0.5833, 0.9186, 0.5833, 0.8183, 0.6667, 0.9182, 0.6667, 0.8186, 0.5833, 0.8187, 0.75, 0.9182, 0.6667, 0.8183, 0.6667, 0.918, 1.0, 0.9179, 0.9167, 0.7705, 0.9167, 0.7699, 0.5, 0.9174, 0.5, 0.9177, 0.4167, 0.8187, 0.75, 0.77, 0.8333, 0.918, 0.8333, 0.919, 0.75, 0.77, 0.8333, 0.7705, 0.9167, 0.9179, 0.9167, 0.918, 0.8333, 0.9179, 0.9167, 0.918, 1.0, 1.0, 1.0, 1.001, 0.9167, 0.918, 0.0, 0.9172, 0.08333, 1.0, 0.08333, 1.0, 0.0, 0.9172, 0.08333, 0.917, 0.1667, 1.0, 0.1667, 1.0, 0.08333, 1.0, 0.1667, 0.917, 0.1667, 0.917, 0.25, 1.0, 0.25, 1.0, 0.25, 0.917, 0.25, 0.9176, 0.3333, 1.0, 0.3333, 1.0, 0.3333, 0.9176, 0.3333, 0.9177, 0.4167, 1.001, 0.4167, 1.001, 0.4167, 0.9177, 0.4167, 0.9174, 0.5, 0.9713, 0.5, 0.9713, 0.5, 0.9174, 0.5, 0.9186, 0.5833, 0.9721, 0.5833, 0.9721, 0.5833, 0.9186, 0.5833, 0.9182, 0.6667, 0.9741, 0.6667, 0.9182, 0.6667, 0.919, 0.75, 0.9723, 0.75, 0.9741, 0.6667, 0.919, 0.75, 0.918, 0.8333, 0.9717, 0.8333, 0.9723, 0.75, 0.918, 0.8333, 0.9179, 0.9167, 1.001, 0.9167, 0.9717, 0.8333, 1.0, 0.5, 0.9713, 0.5, 0.9721, 0.5833, 1.0, 0.5833, 0.9713, 0.5, 1.0, 0.5, 1.001, 0.4167, 1.0, 0.5833, 0.9721, 0.5833, 0.9741, 0.6667, 1.0, 0.6667, 0.9741, 0.6667, 0.9723, 0.75, 1.0, 0.75, 1.0, 0.6667, 0.9723, 0.75, 0.9717, 0.8333, 1.0, 0.8333, 1.0, 0.75, 1.001, 0.9167, 1.0, 0.8333, 0.9717, 0.8333])
me_nurbscurve.materials.append(mat_stem)
me_nurbscurve.update()
me_icosphere = bpy.data.meshes.new('Icosphere')
me_icosphere.from_pydata([(0.0, 0.0, -1.0), (0.7236, -0.5257, -0.4472), (-0.2764, -0.8506, -0.4472), (-0.8944, 0.0, -0.4472), (-0.2764, 0.8506, -0.4472), (0.7236, 0.5257, -0.4472), (0.2764, -0.8506, 0.4472), (-0.8525, -0.6678, 0.3984), (-0.8525, 0.6678, 0.3984), (0.2764, 0.8506, 0.4472), (0.8944, 0.0, 0.4472), (0.1635, -2.198e-09, 0.2371), (-0.1625, -0.5, -0.8507), (0.4253, -0.309, -0.8507), (0.2629, -0.809, -0.5257), (0.8506, 0.0, -0.5257), (0.4253, 0.309, -0.8507), (-0.5257, 0.0, -0.8507), (-0.6882, -0.5, -0.5257), (-0.1625, 0.5, -0.8507), (-0.6882, 0.5, -0.5257), (0.2629, 0.809, -0.5257), (0.9511, -0.309, 0.0), (0.9511, 0.309, 0.0), (0.0, -1.0, 0.0), (0.5878, -0.809, 0.0), (-0.9511, -0.309, 0.0), (-0.5878, -0.809, 0.0), (-0.5878, 0.809, 0.0), (-0.9511, 0.309, 0.0), (0.5878, 0.809, 0.0), (0.0, 1.0, 0.0), (0.6882, -0.5, 0.5257), (-0.2668, -1.005, 0.5009), (-1.046, 9.627e-09, 0.4927), (-0.2668, 1.005, 0.5009), (0.6882, 0.5, 0.5257), (0.2809, -0.6448, 0.9152), (0.7159, 7.337e-09, 0.9055), (-0.5601, 0.5257, -0.03219), (-0.5601, -0.5257, -0.03219), (0.2809, 0.6448, 0.9152), (-0.5218, -0.5257, -0.1444), (-0.5218, 0.5257, -0.1444), (-0.06106, -0.809, -0.06589), (-0.6488, -2.713e-09, -0.06589), (-0.06106, 0.809, -0.06589), (0.3643, -0.5, 0.259), (0.7275, -2.713e-09, 0.259), (0.3643, 0.5, 0.259), (-0.09934, -0.809, 0.04633), (-0.6871, -2.198e-09, 0.04632), (-0.09934, 0.809, 0.04633), (0.326, -0.5, 0.3712), (0.6893, -2.198e-09, 0.3712), (-0.2618, -0.309, 0.08777), (-0.2618, 0.309, 0.08777), (0.326, 0.5, 0.3712)], [], [(0, 13, 12), (1, 13, 15), (0, 12, 17), (0, 17, 19), (0, 19, 16), (1, 15, 22), (2, 14, 24), (3, 18, 26), (4, 20, 28), (5, 21, 30), (1, 22, 25), (2, 24, 27), (3, 26, 29), (4, 28, 31), (5, 30, 23), (6, 32, 37), (57, 56, 11), (54, 57, 11), (9, 35, 41), (10, 36, 38), (39, 51, 56), (38, 36, 41), (36, 9, 41), (40, 50, 55), (8, 34, 45, 43), (37, 38, 48, 47), (34, 7, 42, 45), (7, 33, 44, 42), (38, 41, 49, 48), (33, 37, 47, 44), (35, 8, 43, 46), (33, 6, 37), (41, 35, 46, 49), (37, 32, 38), (32, 10, 38), (23, 36, 10), (23, 30, 36), (30, 9, 36), (31, 35, 9), (31, 28, 35), (28, 8, 35), (29, 34, 8), (29, 26, 34), (26, 7, 34), (27, 33, 7), (27, 24, 33), (24, 6, 33), (25, 32, 6), (25, 22, 32), (22, 10, 32), (30, 31, 9), (30, 21, 31), (21, 4, 31), (28, 29, 8), (28, 20, 29), (20, 3, 29), (26, 27, 7), (26, 18, 27), (18, 2, 27), (24, 25, 6), (24, 14, 25), (14, 1, 25), (22, 23, 10), (22, 15, 23), (15, 5, 23), (16, 21, 5), (16, 19, 21), (19, 4, 21), (19, 20, 4), (19, 17, 20), (17, 3, 20), (17, 18, 3), (17, 12, 18), (12, 2, 18), (15, 16, 5), (15, 13, 16), (13, 0, 16), (12, 14, 2), (12, 13, 14), (13, 1, 14), (43, 45, 51, 39), (45, 42, 40, 51), (44, 47, 53, 50), (42, 44, 50, 40), (48, 49, 57, 54), (49, 46, 52, 57), (46, 43, 39, 52), (47, 48, 54, 53), (57, 52, 56), (52, 39, 56), (56, 55, 11), (56, 51, 55), (51, 40, 55), (55, 53, 11), (55, 50, 53), (53, 54, 11)])
_uv = me_icosphere.uv_layers.new(name='UVMap')
_uv.uv.foreach_set('vector', [0.1818, 0.0, 0.2273, 0.07873, 0.1364, 0.07873, 0.2727, 0.1575, 0.3182, 0.07873, 0.3636, 0.1575, 0.9091, 0.0, 0.9545, 0.07873, 0.8636, 0.07873, 0.7273, 0.0, 0.7727, 0.07873, 0.6818, 0.07873, 0.5455, 0.0, 0.5909, 0.07873, 0.5, 0.07873, 0.2727, 0.1575, 0.3636, 0.1575, 0.3182, 0.2362, 0.09091, 0.1575, 0.1818, 0.1575, 0.1364, 0.2362, 0.8182, 0.1575, 0.9091, 0.1575, 0.8636, 0.2362, 0.6364, 0.1575, 0.7273, 0.1575, 0.6818, 0.2362, 0.4545, 0.1575, 0.5455, 0.1575, 0.5, 0.2362, 0.2727, 0.1575, 0.3182, 0.2362, 0.2273, 0.2362, 0.09091, 0.1575, 0.1364, 0.2362, 0.04546, 0.2362, 0.8182, 0.1575, 0.8636, 0.2362, 0.7727, 0.2362, 0.6364, 0.1575, 0.6818, 0.2362, 0.5909, 0.2362, 0.4545, 0.1575, 0.5, 0.2362, 0.4091, 0.2362, 0.1818, 0.3149, 0.2727, 0.3149, 0.2273, 0.3937, 0.5909, 0.3937, 0.6818, 0.3937, 0.6364, 0.4724, 0.4091, 0.3937, 0.5, 0.3937, 0.4545, 0.4724, 0.5455, 0.3149, 0.6364, 0.3149, 0.5909, 0.3937, 0.3636, 0.3149, 0.4545, 0.3149, 0.4091, 0.3937, 0.7273, 0.3149, 0.8182, 0.3149, 0.7727, 0.3937, 0.4091, 0.3937, 0.4545, 0.3149, 0.5, 0.3937, 0.4545, 0.3149, 0.5455, 0.3149, 0.5, 0.3937, 0.0, 0.3149, 0.09091, 0.3149, 0.04546, 0.3937, 0.7273, 0.3149, 0.8182, 0.3149, 0.8182, 0.3149, 0.7273, 0.3149, 0.2273, 0.3937, 0.3182, 0.3937, 0.3182, 0.3937, 0.2273, 0.3937, 0.8182, 0.3149, 0.9091, 0.3149, 0.9091, 0.3149, 0.8182, 0.3149, 0.0, 0.3149, 0.09091, 0.3149, 0.09091, 0.3149, 0.0, 0.3149, 0.4091, 0.3937, 0.5, 0.3937, 0.5, 0.3937, 0.4091, 0.3937, 0.09091, 0.3149, 0.1364, 0.3937, 0.1364, 0.3937, 0.09091, 0.3149, 0.6364, 0.3149, 0.7273, 0.3149, 0.7273, 0.3149, 0.6364, 0.3149, 0.09091, 0.3149, 0.1818, 0.3149, 0.1364, 0.3937, 0.5909, 0.3937, 0.6364, 0.3149, 0.6364, 0.3149, 0.5909, 0.3937, 0.2273, 0.3937, 0.2727, 0.3149, 0.3182, 0.3937, 0.2727, 0.3149, 0.3636, 0.3149, 0.3182, 0.3937, 0.4091, 0.2362, 0.4545, 0.3149, 0.3636, 0.3149, 0.4091, 0.2362, 0.5, 0.2362, 0.4545, 0.3149, 0.5, 0.2362, 0.5455, 0.3149, 0.4545, 0.3149, 0.5909, 0.2362, 0.6364, 0.3149, 0.5455, 0.3149, 0.5909, 0.2362, 0.6818, 0.2362, 0.6364, 0.3149, 0.6818, 0.2362, 0.7273, 0.3149, 0.6364, 0.3149, 0.7727, 0.2362, 0.8182, 0.3149, 0.7273, 0.3149, 0.7727, 0.2362, 0.8636, 0.2362, 0.8182, 0.3149, 0.8636, 0.2362, 0.9091, 0.3149, 0.8182, 0.3149, 0.04546, 0.2362, 0.09091, 0.3149, 0.0, 0.3149, 0.04546, 0.2362, 0.1364, 0.2362, 0.09091, 0.3149, 0.1364, 0.2362, 0.1818, 0.3149, 0.09091, 0.3149, 0.2273, 0.2362, 0.2727, 0.3149, 0.1818, 0.3149, 0.2273, 0.2362, 0.3182, 0.2362, 0.2727, 0.3149, 0.3182, 0.2362, 0.3636, 0.3149, 0.2727, 0.3149, 0.5, 0.2362, 0.5909, 0.2362, 0.5455, 0.3149, 0.5, 0.2362, 0.5455, 0.1575, 0.5909, 0.2362, 0.5455, 0.1575, 0.6364, 0.1575, 0.5909, 0.2362, 0.6818, 0.2362, 0.7727, 0.2362, 0.7273, 0.3149, 0.6818, 0.2362, 0.7273, 0.1575, 0.7727, 0.2362, 0.7273, 0.1575, 0.8182, 0.1575, 0.7727, 0.2362, 0.8636, 0.2362, 0.9545, 0.2362, 0.9091, 0.3149, 0.8636, 0.2362, 0.9091, 0.1575, 0.9545, 0.2362, 0.9091, 0.1575, 1.0, 0.1575, 0.9545, 0.2362, 0.1364, 0.2362, 0.2273, 0.2362, 0.1818, 0.3149, 0.1364, 0.2362, 0.1818, 0.1575, 0.2273, 0.2362, 0.1818, 0.1575, 0.2727, 0.1575, 0.2273, 0.2362, 0.3182, 0.2362, 0.4091, 0.2362, 0.3636, 0.3149, 0.3182, 0.2362, 0.3636, 0.1575, 0.4091, 0.2362, 0.3636, 0.1575, 0.4545, 0.1575, 0.4091, 0.2362, 0.5, 0.07873, 0.5455, 0.1575, 0.4545, 0.1575, 0.5, 0.07873, 0.5909, 0.07873, 0.5455, 0.1575, 0.5909, 0.07873, 0.6364, 0.1575, 0.5455, 0.1575, 0.6818, 0.07873, 0.7273, 0.1575, 0.6364, 0.1575, 0.6818, 0.07873, 0.7727, 0.07873, 0.7273, 0.1575, 0.7727, 0.07873, 0.8182, 0.1575, 0.7273, 0.1575, 0.8636, 0.07873, 0.9091, 0.1575, 0.8182, 0.1575, 0.8636, 0.07873, 0.9545, 0.07873, 0.9091, 0.1575, 0.9545, 0.07873, 1.0, 0.1575, 0.9091, 0.1575, 0.3636, 0.1575, 0.4091, 0.07873, 0.4545, 0.1575, 0.3636, 0.1575, 0.3182, 0.07873, 0.4091, 0.07873, 0.3182, 0.07873, 0.3636, 0.0, 0.4091, 0.07873, 0.1364, 0.07873, 0.1818, 0.1575, 0.09091, 0.1575, 0.1364, 0.07873, 0.2273, 0.07873, 0.1818, 0.1575, 0.2273, 0.07873, 0.2727, 0.1575, 0.1818, 0.1575, 0.7273, 0.3149, 0.8182, 0.3149, 0.8182, 0.3149, 0.7273, 0.3149, 0.8182, 0.3149, 0.9091, 0.3149, 0.9091, 0.3149, 0.8182, 0.3149, 0.09091, 0.3149, 0.1364, 0.3937, 0.1364, 0.3937, 0.09091, 0.3149, 0.0, 0.3149, 0.09091, 0.3149, 0.09091, 0.3149, 0.0, 0.3149, 0.4091, 0.3937, 0.5, 0.3937, 0.5, 0.3937, 0.4091, 0.3937, 0.5909, 0.3937, 0.6364, 0.3149, 0.6364, 0.3149, 0.5909, 0.3937, 0.6364, 0.3149, 0.7273, 0.3149, 0.7273, 0.3149, 0.6364, 0.3149, 0.2273, 0.3937, 0.3182, 0.3937, 0.3182, 0.3937, 0.2273, 0.3937, 0.5909, 0.3937, 0.6364, 0.3149, 0.6818, 0.3937, 0.6364, 0.3149, 0.7273, 0.3149, 0.6818, 0.3937, 0.7727, 0.3937, 0.8636, 0.3937, 0.8182, 0.4724, 0.7727, 0.3937, 0.8182, 0.3149, 0.8636, 0.3937, 0.8182, 0.3149, 0.9091, 0.3149, 0.8636, 0.3937, 0.04546, 0.3937, 0.1364, 0.3937, 0.09091, 0.4724, 0.04546, 0.3937, 0.09091, 0.3149, 0.1364, 0.3937, 0.2273, 0.3937, 0.3182, 0.3937, 0.2727, 0.4724])
me_icosphere.materials.append(mat_head)
me_icosphere.update()
me_cylinder_001 = bpy.data.meshes.new('Cylinder.001')
me_cylinder_001.from_pydata([(-0.00933, 63.19, 0.05472), (-0.4437, 25.64, -0.5665), (-0.1431, 24.91, -0.5665), (0.8852, 63.83, 0.08877), (0.6483, 62.27, 0.07942), (-0.3999, 24.17, -0.5665), (-1.13, 23.87, -0.5665), (-0.03137, 61.12, 0.05339), (-0.7117, 60.53, 0.02747), (-1.866, 24.13, -0.5665), (-2.138, 25.37, -0.5665), (-0.9588, 60.95, 0.01821), (-0.689, 62.04, 0.02869), (-1.18, 25.9, -0.5665), (1.004, 8.207, -0.2553), (0.01226, 7.052, -0.2553), (-0.9904, 8.432, -0.2553), (0.7438, 7.342, -0.2553), (-0.7224, 7.32, -0.2553), (1.004, 15.64, -0.3914), (0.01485, 14.58, -0.3916), (-0.9906, 15.98, -0.3914), (-0.8239, 61.49, 0.02345), (0.00685, 8.952, -0.02729), (0.854, 8.561, -0.02729), (0.7344, 4.323, 0.04275), (-0.7319, 4.335, 0.04275), (-0.8403, 8.561, -0.02729), (-0.2934, 25.28, -0.5665), (1.001, 5.376, 0.04275), (0.0004144, 4.05, 0.04275), (-0.9943, 5.259, 0.04275), (0.7455, 14.88, -0.3916), (-0.7207, 14.84, -0.3916), (-0.9173, 5.471, -0.08506), (0.9276, 8.416, -0.1388), (-0.8913, 61.22, 0.02083), (0.9151, 29.23, 0.2228), (0.7194, 27.9, 0.2712), (-0.7469, 27.92, 0.2712), (-0.7792, 29.36, 0.2228), (-0.3686, 25.46, -0.5665), (0.7466, 9.791, -0.3119), (-0.7196, 9.764, -0.3119), (1.006, 10.62, -0.3119), (0.01548, 9.499, -0.3119), (-0.9886, 10.91, -0.3119), (0.01259, 29.69, 0.2228), (0.9884, 29.04, 0.2712), (-0.01581, 27.63, 0.2712), (-1.006, 28.75, 0.2712), (-0.8928, 29.04, 0.2072), (-0.9558, 5.365, -0.02115), (1.081, 3.69, -0.06982), (0.8873, 3.653, -0.197), (0.9447, 5.505, 0.007985), (-0.9496, 28.9, 0.2392), (0.8986, 52.53, 0.2706), (-0.9109, 55.6, 0.2459), (-0.7217, 55.13, 0.2436), (-0.0255, 53.33, 0.2762), (-0.7234, 54.96, 0.2611), (0.9347, 51.05, 0.2895), (-0.8462, 56.3, 0.2379), (0.6798, 51.26, 0.2874), (2.563e-05, 53.27, 0.2538), (-0.9746, 55.53, 0.2549), (0.6895, 51.43, 0.2597), (-8.101, 67.82, 1.55), (-12.91, 48.05, 0.1962), (-13.12, 50.25, 0.1916), (-8.996, 69.52, 1.584), (-8.761, 70.14, 1.566), (-12.88, 49.21, 0.1866), (-12.27, 43.2, 0.1277), (-8.081, 69.37, 1.536), (-7.4, 68.15, 1.51), (-11.69, 38.75, 0.1287), (-11.52, 36.4, 0.1367), (-7.153, 67.23, 1.504), (-7.422, 67.05, 1.52), (-12.32, 41.66, 0.1409), (-10.93, 78.07, 0.5594), (-10.08, 73.0, 0.551), (-9.321, 66.3, 0.5592), (-10.68, 77.08, 0.5535), (-9.491, 68.55, 0.5521), (-12.03, 63.19, 0.3474), (-11.17, 58.1, 0.3393), (-10.42, 51.35, 0.3479), (-7.287, 67.14, 1.512), (-8.677, 88.6, 0.8746), (-9.496, 89.57, 0.8945), (-9.226, 97.5, 0.9239), (-7.816, 96.34, 0.8853), (-7.867, 88.24, 0.8498), (-13.01, 49.15, 0.1939), (-9.471, 96.88, 0.9373), (-8.523, 97.14, 0.9029), (-7.555, 95.4, 0.8839), (-11.78, 62.18, 0.3419), (-10.59, 53.65, 0.3404), (-7.987, 86.77, 0.7813), (-7.22, 67.18, 1.508), (-9.07, 95.03, 1.199), (-8.877, 99.37, 1.232), (-7.411, 99.51, 1.232), (-7.375, 95.12, 1.199), (-12.96, 48.6, 0.195), (-11.23, 69.63, 0.4477), (-10.04, 61.1, 0.4463), (-11.48, 70.63, 0.4534), (-10.63, 65.55, 0.4452), (-9.871, 58.83, 0.4536), (-8.167, 94.77, 1.201), (-9.145, 98.44, 1.24), (-8.143, 99.66, 1.231), (-7.151, 98.89, 1.237), (-7.261, 94.33, 1.183), (-7.771, 91.09, 0.8326), (-9.882, 90.77, 0.8359), (-9.514, 94.41, 0.9078), (-7.206, 96.61, 1.21)], [], [(35, 19, 2, 28), (37, 47, 65, 67, 57), (6, 9, 10, 13, 1, 41, 28, 2, 5), (38, 48, 62, 64), (49, 38, 64, 60), (39, 49, 60, 61), (50, 39, 61, 66), (34, 27, 10, 21), (47, 40, 59, 65), (4, 3, 0, 12, 22, 36, 11, 8, 7), (46, 43, 18, 16), (43, 45, 15, 18), (45, 42, 17, 15), (42, 44, 14, 17), (5, 2, 19, 32), (6, 5, 32, 20), (9, 6, 20, 33), (10, 9, 33, 21), (13, 10, 27, 23), (52, 34, 21, 46), (56, 51, 34, 52), (51, 40, 27, 34), (16, 18, 26, 31), (18, 15, 30, 26), (15, 17, 25, 30), (17, 14, 29, 25), (1, 13, 23, 24), (54, 35, 28, 41), (55, 53, 35, 54), (53, 44, 19, 35), (29, 14, 44, 53), (37, 55, 54, 24), (3, 62, 57), (48, 29, 53, 55), (24, 54, 41, 1), (22, 12, 59, 63), (50, 56, 52, 31), (11, 36, 58, 66), (36, 22, 63, 58), (31, 52, 46, 16), (32, 19, 44, 42), (20, 32, 42, 45), (33, 20, 45, 43), (21, 33, 43, 46), (23, 27, 40, 47), (31, 26, 39, 50), (26, 30, 49, 39), (30, 25, 38, 49), (25, 29, 48, 38), (24, 23, 47, 37), (60, 64, 4, 7), (57, 67, 65, 0, 3), (65, 59, 12, 0), (57, 62, 48, 55, 37), (61, 60, 7, 8), (63, 59, 40, 51), (58, 63, 51, 56), (66, 61, 8, 11), (64, 62, 3, 4), (66, 58, 56, 50), (104, 114, 68, 71), (74, 77, 78, 81, 69, 108, 96, 70, 73), (105, 115, 71, 72), (116, 105, 72, 75), (106, 116, 75, 76), (117, 106, 76, 79), (102, 95, 78, 89), (114, 107, 80, 68), (72, 71, 68, 80, 90, 103, 79, 76, 75), (113, 110, 86, 84), (110, 112, 83, 86), (112, 109, 85, 83), (109, 111, 82, 85), (73, 70, 87, 100), (74, 73, 100, 88), (77, 74, 88, 101), (78, 77, 101, 89), (81, 78, 95, 91), (119, 102, 89, 113), (122, 118, 102, 119), (118, 107, 95, 102), (84, 86, 94, 99), (86, 83, 98, 94), (83, 85, 93, 98), (85, 82, 97, 93), (69, 81, 91, 92), (97, 82, 111, 120), (71, 115, 121, 104), (115, 97, 120, 121), (90, 80, 107, 118), (117, 122, 119, 99), (79, 103, 122, 117), (103, 90, 118, 122), (99, 119, 113, 84), (100, 87, 111, 109), (88, 100, 109, 112), (101, 88, 112, 110), (89, 101, 110, 113), (91, 95, 107, 114), (99, 94, 106, 117), (94, 98, 116, 106), (98, 93, 105, 116), (93, 97, 115, 105), (92, 91, 114, 104)])
_uv = me_cylinder_001.uv_layers.new(name='UVMap')
_uv.uv.foreach_set('vector', [0.8075, 0.657, 0.7629, 0.5639, 0.7539, 0.5, 0.817, 0.5, 0.8382, 0.875, 0.9879, 0.875, 0.988, 0.9466, 0.8675, 0.941, 0.8304, 0.944, 0.7558, 0.01292, 0.5924, 0.08162, 0.5563, 0.3473, 0.7442, 0.4871, 0.9076, 0.4184, 0.9275, 0.3777, 0.9474, 0.3371, 0.9871, 0.2558, 0.9184, 0.09236, 0.6217, 0.907, 0.8111, 0.907, 0.8179, 0.9554, 0.6207, 0.9588, 0.4975, 0.907, 0.6217, 0.907, 0.6207, 0.9588, 0.4966, 0.9649, 0.3717, 0.907, 0.4975, 0.907, 0.4966, 0.9649, 0.3705, 0.9691, 0.233, 0.907, 0.3717, 0.907, 0.3705, 0.9691, 0.2418, 0.9692, 0.1839, 0.782, 0.1478, 0.75, 0.1759, 0.5, 0.1848, 0.5639, 0.01258, 0.875, 0.1338, 0.875, 0.1249, 0.9546, 0.01271, 0.9466, 0.4076, 0.08162, 0.4437, 0.3473, 0.2558, 0.4871, 0.09236, 0.4184, 0.05264, 0.3371, 0.03278, 0.2965, 0.01292, 0.2558, 0.08162, 0.09236, 0.2442, 0.01292, 0.1893, 0.5959, 0.3782, 0.5959, 0.3775, 0.6278, 0.1938, 0.6278, 0.3782, 0.5959, 0.5024, 0.5959, 0.5019, 0.6278, 0.3775, 0.6278, 0.5024, 0.5959, 0.6282, 0.5959, 0.6275, 0.6278, 0.5019, 0.6278, 0.6282, 0.5959, 0.7674, 0.5959, 0.7719, 0.6278, 0.6275, 0.6278, 0.6302, 0.5, 0.7539, 0.5, 0.7629, 0.5639, 0.6289, 0.5639, 0.5039, 0.5, 0.6302, 0.5, 0.6289, 0.5639, 0.5029, 0.5639, 0.3802, 0.5, 0.5039, 0.5, 0.5029, 0.5639, 0.3789, 0.5639, 0.1759, 0.5, 0.3802, 0.5, 0.3789, 0.5639, 0.1848, 0.5639, 0.01186, 0.5, 0.1759, 0.5, 0.1478, 0.75, 0.01234, 0.75, 0.2019, 0.7979, 0.1839, 0.782, 0.1848, 0.5639, 0.1893, 0.5959, 0.2082, 0.899, 0.1834, 0.891, 0.1839, 0.782, 0.2019, 0.7979, 0.1834, 0.891, 0.1338, 0.875, 0.1478, 0.75, 0.1839, 0.782, 0.1938, 0.6278, 0.3775, 0.6278, 0.3737, 0.8139, 0.22, 0.8139, 0.3775, 0.6278, 0.5019, 0.6278, 0.499, 0.8139, 0.3737, 0.8139, 0.5019, 0.6278, 0.6275, 0.6278, 0.6237, 0.8139, 0.499, 0.8139, 0.6275, 0.6278, 0.7719, 0.6278, 0.798, 0.8139, 0.6237, 0.8139, 0.8802, 0.5, 0.9872, 0.5, 0.9877, 0.75, 0.8522, 0.75, 0.8298, 0.7035, 0.8075, 0.657, 0.817, 0.5, 0.8486, 0.5, 0.8205, 0.8052, 0.8028, 0.7354, 0.8075, 0.657, 0.8298, 0.7035, 0.8028, 0.7354, 0.7674, 0.5959, 0.7629, 0.5639, 0.8075, 0.657, 0.798, 0.8139, 0.7719, 0.6278, 0.7674, 0.5959, 0.8028, 0.7354, 0.8382, 0.875, 0.8205, 0.8052, 0.8298, 0.7035, 0.8522, 0.75, 0.8241, 1.0, 0.8179, 0.9554, 0.8304, 0.944, 0.8111, 0.907, 0.798, 0.8139, 0.8028, 0.7354, 0.8205, 0.8052, 0.8522, 0.75, 0.8298, 0.7035, 0.8486, 0.5, 0.8802, 0.5, 0.183, 1.0, 0.1198, 1.0, 0.1249, 0.9546, 0.1831, 0.9647, 0.233, 0.907, 0.2082, 0.899, 0.2019, 0.7979, 0.22, 0.8139, 0.2461, 1.0, 0.2145, 1.0, 0.2124, 0.9661, 0.2418, 0.9692, 0.2145, 1.0, 0.183, 1.0, 0.1831, 0.9647, 0.2124, 0.9661, 0.22, 0.8139, 0.2019, 0.7979, 0.1893, 0.5959, 0.1938, 0.6278, 0.6289, 0.5639, 0.7629, 0.5639, 0.7674, 0.5959, 0.6282, 0.5959, 0.5029, 0.5639, 0.6289, 0.5639, 0.6282, 0.5959, 0.5024, 0.5959, 0.3789, 0.5639, 0.5029, 0.5639, 0.5024, 0.5959, 0.3782, 0.5959, 0.1848, 0.5639, 0.3789, 0.5639, 0.3782, 0.5959, 0.1893, 0.5959, 0.01234, 0.75, 0.1478, 0.75, 0.1338, 0.875, 0.01258, 0.875, 0.22, 0.8139, 0.3737, 0.8139, 0.3717, 0.907, 0.233, 0.907, 0.3737, 0.8139, 0.499, 0.8139, 0.4975, 0.907, 0.3717, 0.907, 0.499, 0.8139, 0.6237, 0.8139, 0.6217, 0.907, 0.4975, 0.907, 0.6237, 0.8139, 0.798, 0.8139, 0.8111, 0.907, 0.6217, 0.907, 0.8522, 0.75, 0.9877, 0.75, 0.9879, 0.875, 0.8382, 0.875, 0.4966, 0.9649, 0.6207, 0.9588, 0.6198, 1.0, 0.4961, 1.0, 0.8304, 0.944, 0.8675, 0.941, 0.988, 0.9466, 0.9881, 1.0, 0.8241, 1.0, 0.01271, 0.9466, 0.1249, 0.9546, 0.1198, 1.0, 0.01282, 1.0, 0.8304, 0.944, 0.8179, 0.9554, 0.8111, 0.907, 0.8205, 0.8052, 0.8382, 0.875, 0.3705, 0.9691, 0.4966, 0.9649, 0.4961, 1.0, 0.3698, 1.0, 0.1831, 0.9647, 0.1249, 0.9546, 0.1338, 0.875, 0.1834, 0.891, 0.2124, 0.9661, 0.1831, 0.9647, 0.1834, 0.891, 0.2082, 0.899, 0.2418, 0.9692, 0.3705, 0.9691, 0.3698, 1.0, 0.2461, 1.0, 0.6207, 0.9588, 0.8179, 0.9554, 0.8241, 1.0, 0.6198, 1.0, 0.2418, 0.9692, 0.2124, 0.9661, 0.2082, 0.899, 0.233, 0.907, 0.8382, 0.875, 0.9879, 0.875, 0.9881, 1.0, 0.8241, 1.0, 0.7558, 0.01292, 0.5924, 0.08162, 0.5563, 0.3473, 0.7442, 0.4871, 0.9076, 0.4184, 0.9275, 0.3777, 0.9474, 0.3371, 0.9871, 0.2558, 0.9184, 0.09236, 0.6217, 0.907, 0.8111, 0.907, 0.8241, 1.0, 0.6198, 1.0, 0.4975, 0.907, 0.6217, 0.907, 0.6198, 1.0, 0.4961, 1.0, 0.3717, 0.907, 0.4975, 0.907, 0.4961, 1.0, 0.3698, 1.0, 0.233, 0.907, 0.3717, 0.907, 0.3698, 1.0, 0.2461, 1.0, 0.1839, 0.782, 0.1478, 0.75, 0.1759, 0.5, 0.1848, 0.5639, 0.01258, 0.875, 0.1338, 0.875, 0.1198, 1.0, 0.01282, 1.0, 0.4076, 0.08162, 0.4437, 0.3473, 0.2558, 0.4871, 0.09236, 0.4184, 0.05264, 0.3371, 0.03278, 0.2965, 0.01292, 0.2558, 0.08162, 0.09236, 0.2442, 0.01292, 0.1893, 0.5959, 0.3782, 0.5959, 0.3775, 0.6278, 0.1938, 0.6278, 0.3782, 0.5959, 0.5024, 0.5959, 0.5019, 0.6278, 0.3775, 0.6278, 0.5024, 0.5959, 0.6282, 0.5959, 0.6275, 0.6278, 0.5019, 0.6278, 0.6282, 0.5959, 0.7674, 0.5959, 0.7719, 0.6278, 0.6275, 0.6278, 0.6302, 0.5, 0.7539, 0.5, 0.7629, 0.5639, 0.6289, 0.5639, 0.5039, 0.5, 0.6302, 0.5, 0.6289, 0.5639, 0.5029, 0.5639, 0.3802, 0.5, 0.5039, 0.5, 0.5029, 0.5639, 0.3789, 0.5639, 0.1759, 0.5, 0.3802, 0.5, 0.3789, 0.5639, 0.1848, 0.5639, 0.01186, 0.5, 0.1759, 0.5, 0.1478, 0.75, 0.01234, 0.75, 0.2019, 0.7979, 0.1839, 0.782, 0.1848, 0.5639, 0.1893, 0.5959, 0.2082, 0.899, 0.1834, 0.891, 0.1839, 0.782, 0.2019, 0.7979, 0.1834, 0.891, 0.1338, 0.875, 0.1478, 0.75, 0.1839, 0.782, 0.1938, 0.6278, 0.3775, 0.6278, 0.3737, 0.8139, 0.22, 0.8139, 0.3775, 0.6278, 0.5019, 0.6278, 0.499, 0.8139, 0.3737, 0.8139, 0.5019, 0.6278, 0.6275, 0.6278, 0.6237, 0.8139, 0.499, 0.8139, 0.6275, 0.6278, 0.7719, 0.6278, 0.798, 0.8139, 0.6237, 0.8139, 0.8802, 0.5, 0.9872, 0.5, 0.9877, 0.75, 0.8522, 0.75, 0.798, 0.8139, 0.7719, 0.6278, 0.7674, 0.5959, 0.8028, 0.7354, 0.8241, 1.0, 0.8111, 0.907, 0.8205, 0.8052, 0.8382, 0.875, 0.8111, 0.907, 0.798, 0.8139, 0.8028, 0.7354, 0.8205, 0.8052, 0.183, 1.0, 0.1198, 1.0, 0.1338, 0.875, 0.1834, 0.891, 0.233, 0.907, 0.2082, 0.899, 0.2019, 0.7979, 0.22, 0.8139, 0.2461, 1.0, 0.2145, 1.0, 0.2082, 0.899, 0.233, 0.907, 0.2145, 1.0, 0.183, 1.0, 0.1834, 0.891, 0.2082, 0.899, 0.22, 0.8139, 0.2019, 0.7979, 0.1893, 0.5959, 0.1938, 0.6278, 0.6289, 0.5639, 0.7629, 0.5639, 0.7674, 0.5959, 0.6282, 0.5959, 0.5029, 0.5639, 0.6289, 0.5639, 0.6282, 0.5959, 0.5024, 0.5959, 0.3789, 0.5639, 0.5029, 0.5639, 0.5024, 0.5959, 0.3782, 0.5959, 0.1848, 0.5639, 0.3789, 0.5639, 0.3782, 0.5959, 0.1893, 0.5959, 0.01234, 0.75, 0.1478, 0.75, 0.1338, 0.875, 0.01258, 0.875, 0.22, 0.8139, 0.3737, 0.8139, 0.3717, 0.907, 0.233, 0.907, 0.3737, 0.8139, 0.499, 0.8139, 0.4975, 0.907, 0.3717, 0.907, 0.499, 0.8139, 0.6237, 0.8139, 0.6217, 0.907, 0.4975, 0.907, 0.6237, 0.8139, 0.798, 0.8139, 0.8111, 0.907, 0.6217, 0.907, 0.8522, 0.75, 0.9877, 0.75, 0.9879, 0.875, 0.8382, 0.875])
me_cylinder_001.materials.append(mat_leafs)
me_cylinder_001.update()

# ---- objects
ob_stem = bpy.data.objects.new('Stem', me_nurbscurve)
ob_head = bpy.data.objects.new('Head', me_icosphere)
ob_leafs = bpy.data.objects.new('Leafs', me_cylinder_001)

# ---- transforms, parenting, visibility, modifiers, constraints
ob_stem.location = (0.0, 0.0, 0.0)
ob_head.location = (-0.1129, 0.1828, 1.41)
ob_head.rotation_euler = (-0.009962, -0.2011, -0.0001071)
ob_head.scale = (0.4, 0.4, 0.4)
ob_leafs.location = (-0.3514, 0.4218, 0.1496)
ob_leafs.rotation_euler = (0.3311, -0.0, -3.153)
ob_leafs.scale = (0.1, 0.01, 1.0)

# ---- collection membership
col_collection.objects.link(ob_stem)
col_collection.objects.link(ob_head)
col_collection.objects.link(ob_leafs)

# ---- scene / render settings (as saved in the file)
scene.frame_start = 1; scene.frame_end = 250; scene.frame_set(1)
scene.render.engine = 'BLENDER_EEVEE_NEXT'
scene.cycles.sampling_pattern = 'TABULATED_SOBOL'
scene.cycles.use_light_tree = False
scene.view_settings.view_transform = 'Filmic'
bpy.context.view_layer.update()

# ---- added for rendering (the .blend has no active camera and no usable light): camera, sun
cam_auto = bpy.data.cameras.new('AutoCamera')
cam_auto.lens = 50.0
cam_auto.sensor_width = 36.0
cam_auto.clip_end = 1000.0
ob_auto_camera = bpy.data.objects.new('AutoCamera', cam_auto)
scene.collection.objects.link(ob_auto_camera)
ob_auto_camera.location = (3.77922, -3.99984, 3.39975)
ob_auto_camera.rotation_euler = (1.09748, -7.21219e-08, 0.694738)
scene.camera = ob_auto_camera
light_auto_sun = bpy.data.lights.new('AutoSun', 'SUN')
light_auto_sun.energy = 3.0
light_auto_sun.angle = 0.0523599
ob_auto_sun = bpy.data.objects.new('AutoSun', light_auto_sun)
scene.collection.objects.link(ob_auto_sun)
ob_auto_sun.rotation_euler = (0.872665, 0.174533, 0.523599)
bpy.context.view_layer.update()
